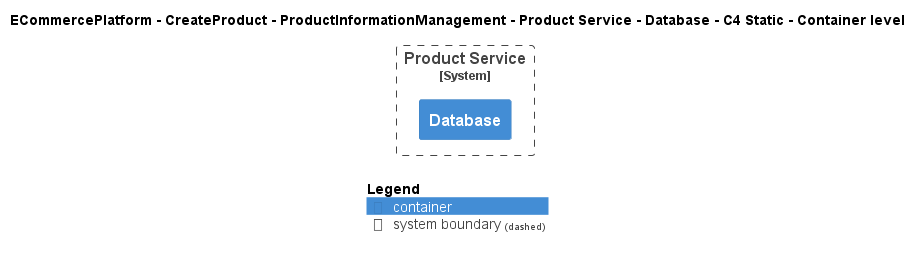

The diagram above was rendered by PlantUML. Its source (embedded in the PNG):
@startuml
!include ..\..\..\..\..\..\..\.c4s\C4_Container.puml

AddElementTag("c4interflow:lifecycle:new", $bgColor=green, $fontColor=#ffffff, $borderColor=green, $shadowing="False")
AddElementTag("c4interflow:lifecycle:changed", $bgColor=orange, $fontColor=#ffffff, $borderColor=orange, $shadowing="False")
AddElementTag("c4interflow:lifecycle:removed", $bgColor=red, $fontColor=#ffffff, $borderColor=red, $shadowing="False")

AddRelTag("c4interflow:lifecycle:new", $textColor=green, $lineColor=green)
AddRelTag("c4interflow:lifecycle:changed", $textColor=orange, $lineColor=orange)
AddRelTag("c4interflow:lifecycle:removed", $textColor=red, $lineColor=red)

SHOW_PERSON_PORTRAIT()
LAYOUT_TOP_DOWN()

skinparam linetype polyline

title ECommercePlatform - CreateProduct - ProductInformationManagement - Product Service - Database - C4 Static - Container level


System_Boundary(ECommercePlatform.CreateProduct.ProductInformationManagement.SoftwareSystems.ProductService, "Product Service") {
    Container(ECommercePlatform.CreateProduct.ProductInformationManagement.SoftwareSystems.ProductService.Containers.Database, "Database", "", "")
}



SHOW_LEGEND()
@enduml